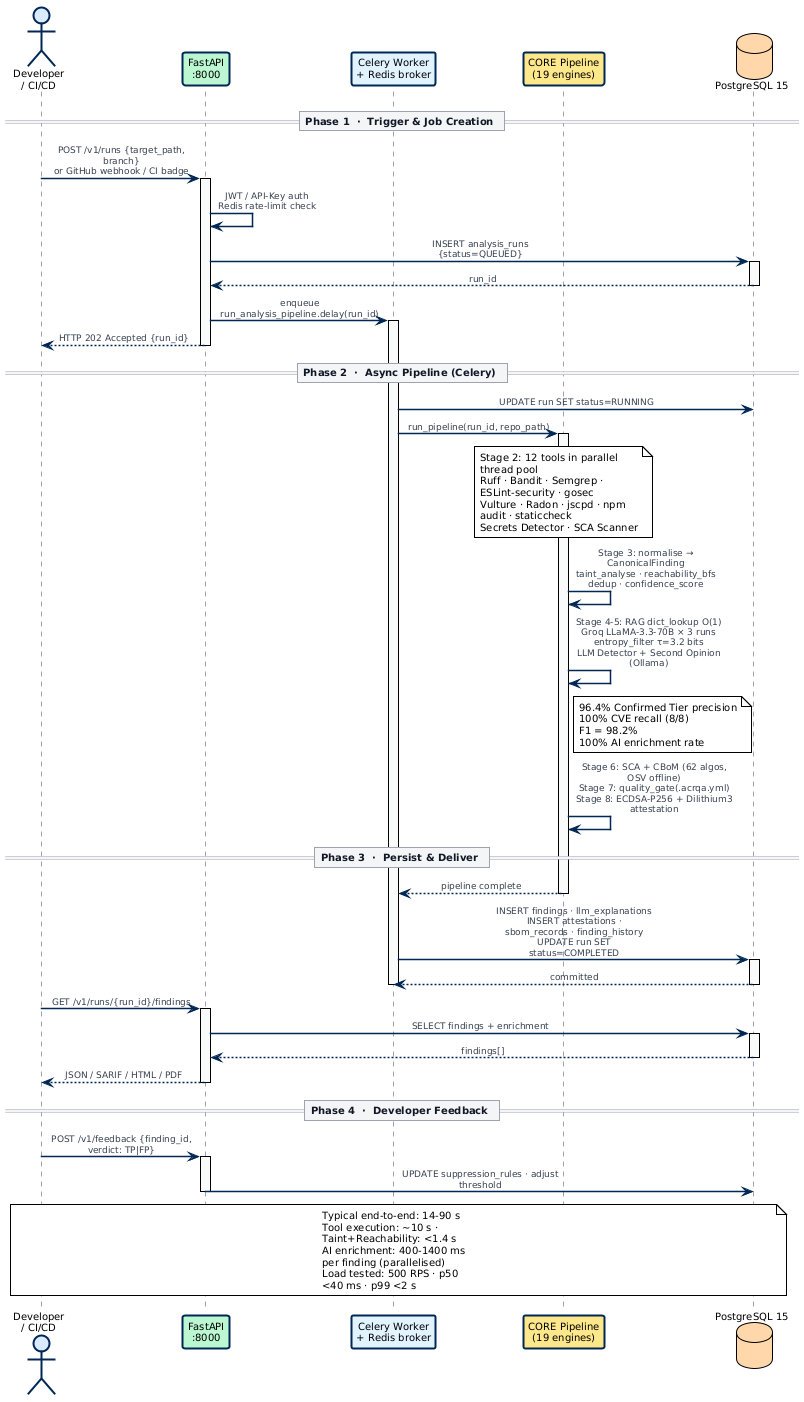

The diagram above was rendered by PlantUML. Its source (embedded in the PNG):
@startuml
'──────────────────────────────────────────────────────────────
'  ACR-QA  v5.0.0rc2  —  End-to-End Scan Flow  (A4-portrait edition)
'  5 participants — fits portrait A4 text width
'  King Salman International University  ·  CSE494  ·  2025-26
'──────────────────────────────────────────────────────────────
!theme plain
skinparam backgroundColor   #FFFFFF
skinparam defaultFontName   "Arial"
skinparam defaultFontSize   10
skinparam shadowing         false
skinparam sequenceMessageAlign center
skinparam maxMessageSize    160
skinparam wrapWidth         160

skinparam participant {
  BackgroundColor #FFFFFF
  BorderColor     #002654
  BorderThickness 2
  FontSize        10
}
skinparam actor {
  BackgroundColor #DBEAFE
  BorderColor     #002654
  BorderThickness 2
  FontSize        10
}
skinparam sequence {
  ArrowColor              #002654
  ArrowFontColor          #374151
  ArrowFontSize           9
  ArrowThickness          1.5
  DividerBackgroundColor  #F3F4F6
  DividerBorderColor      #9CA3AF
  DividerFontColor        #111827
  DividerFontSize         10
  DividerFontStyle        bold
  GroupBackgroundColor    #F9FAFB
  GroupBorderColor        #D1D5DB
  GroupBorderThickness    1.5
  NoteBackgroundColor     #FFFDE7
  NoteBorderColor         #C9A84C
  NoteFontSize            9
  LifeLineBorderColor     #9CA3AF
  LifeLineBackgroundColor #F9FAFB
}


'════════════════════════════════════════════════════════════
'  5 PARTICIPANTS  (slim enough for A4 portrait)
'════════════════════════════════════════════════════════════
actor       "Developer\n/ CI/CD"              as DEV
participant "FastAPI\n:8000"                  as API   #BBF7D0
participant "Celery Worker\n+ Redis broker"   as WRK   #E0F2FE
participant "CORE Pipeline\n(19 engines)"     as CORE  #FDE68A
database    "PostgreSQL 15"                   as DB    #FED7AA


'════════════════════════════════════════════════════════════
'  PHASE 1 — TRIGGER
'════════════════════════════════════════════════════════════
== Phase 1  ·  Trigger & Job Creation ==

DEV  ->  API  : POST /v1/runs {target_path, branch}\nor GitHub webhook / CI badge
activate API

API  ->  API  : JWT / API-Key auth\nRedis rate-limit check
API  ->  DB   : INSERT analysis_runs {status=QUEUED}
activate DB
DB   --> API  : run_id
deactivate DB

API  ->  WRK  : enqueue run_analysis_pipeline.delay(run_id)
activate WRK
API  --> DEV  : HTTP 202 Accepted {run_id}
deactivate API


'════════════════════════════════════════════════════════════
'  PHASE 2 — ASYNC PIPELINE EXECUTION
'════════════════════════════════════════════════════════════
== Phase 2  ·  Async Pipeline (Celery) ==

WRK  ->  DB   : UPDATE run SET status=RUNNING
WRK  ->  CORE : run_pipeline(run_id, repo_path)
activate CORE

note over CORE
  Stage 2: 12 tools in parallel thread pool
  Ruff · Bandit · Semgrep · ESLint-security · gosec
  Vulture · Radon · jscpd · npm audit · staticcheck
  Secrets Detector · SCA Scanner
end note

CORE ->  CORE : Stage 3: normalise → CanonicalFinding\ntaint_analyse · reachability_bfs\ndedup · confidence_score

CORE ->  CORE : Stage 4-5: RAG dict_lookup O(1)\nGroq LLaMA-3.3-70B × 3 runs\nentropy_filter τ=3.2 bits\nLLM Detector + Second Opinion (Ollama)

note right of CORE
  96.4% Confirmed Tier precision
  100% CVE recall (8/8)
  F1 = 98.2%
  100% AI enrichment rate
end note

CORE ->  CORE : Stage 6: SCA + CBoM (62 algos, OSV offline)\nStage 7: quality_gate(.acrqa.yml)\nStage 8: ECDSA-P256 + Dilithium3 attestation


'════════════════════════════════════════════════════════════
'  PHASE 3 — PERSIST & DELIVER
'════════════════════════════════════════════════════════════
== Phase 3  ·  Persist & Deliver ==

CORE --> WRK  : pipeline complete
deactivate CORE

WRK  ->  DB   : INSERT findings · llm_explanations\nINSERT attestations · sbom_records · finding_history\nUPDATE run SET status=COMPLETED
activate DB
DB   --> WRK  : committed
deactivate DB
deactivate WRK

DEV  ->  API  : GET /v1/runs/{run_id}/findings
activate API
API  ->  DB   : SELECT findings + enrichment
activate DB
DB   --> API  : findings[]
deactivate DB
API  --> DEV  : JSON / SARIF / HTML / PDF
deactivate API


'════════════════════════════════════════════════════════════
'  PHASE 4 — FEEDBACK LOOP
'════════════════════════════════════════════════════════════
== Phase 4  ·  Developer Feedback ==

DEV  ->  API  : POST /v1/feedback {finding_id, verdict: TP|FP}
activate API
API  ->  DB   : UPDATE suppression_rules · adjust threshold
deactivate API

note over DEV, DB
  Typical end-to-end: 14-90 s
  Tool execution: ~10 s · Taint+Reachability: <1.4 s
  AI enrichment: 400-1400 ms per finding (parallelised)
  Load tested: 500 RPS · p50 <40 ms · p99 <2 s
end note
@enduml